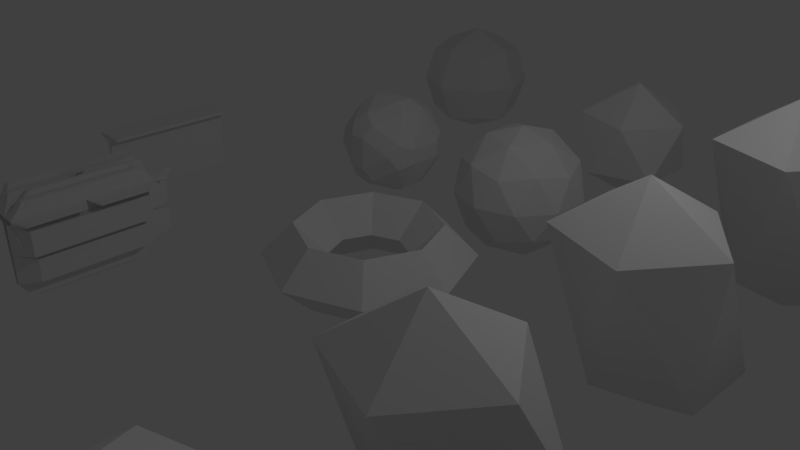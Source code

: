 # Source: shapes.blend  (saved by Blender 2.79.0; exported with 4.5.12 LTS)
import bpy
from mathutils import Matrix  # noqa: F401  (used for matrix-valued properties, if any)

bpy.ops.wm.read_factory_settings(use_empty=True)
scene = bpy.context.scene
scene.name = 'Scene'

# ---- collections
col_collection_1 = bpy.data.collections.new('Collection 1'); scene.collection.children.link(col_collection_1)

# ---- world
world_world = bpy.data.worlds.new('World'); scene.world = world_world
world_world.color = (0.05088, 0.05088, 0.05088)
world_world.use_sun_shadow = False
world_world.sun_shadow_jitter_overblur = 0.0
world_world.cycles.sampling_method = 'MANUAL'

# ---- cameras
cam_camera = bpy.data.cameras.new('Camera')
cam_camera.clip_end = 100.0
cam_camera.lens = 35.0
cam_camera.sensor_width = 32.0
cam_camera.sensor_height = 18.0
cam_camera.ortho_scale = 7.314
cam_camera.dof.focus_distance = 0.0
cam_camera.dof.aperture_fstop = 128.0

# ---- lights
light_lamp = bpy.data.lights.new('Lamp', 'POINT')
light_lamp.transmission_factor = 0.0
light_lamp.cutoff_distance = 30.0
light_lamp.energy = 100.0
light_lamp.shadow_buffer_clip_start = 1.001
light_lamp.shadow_soft_size = 0.1
light_lamp.shadow_maximum_resolution = 0.006
light_lamp.use_absolute_resolution = True

# ---- meshes
me_solid_004 = bpy.data.meshes.new('Solid.004')
me_solid_004.from_pydata([(0.6655, 0.4941, 0.2168), (0.7995, 0.2773, 0.134), (0.7995, 0.2773, -0.134), (0.6655, 0.4941, -0.2168), (0.5827, 0.6281, 0.0), (-0.6655, 0.4941, 0.2168), (-0.5827, 0.6281, 0.0), (-0.6655, 0.4941, -0.2168), (-0.7995, 0.2773, -0.134), (-0.7995, 0.2773, 0.134), (0.6655, -0.4941, 0.2168), (0.5827, -0.6281, 0.0), (0.6655, -0.4941, -0.2168), (0.7995, -0.2773, -0.134), (0.7995, -0.2773, 0.134), (-0.6655, -0.4941, 0.2168), (-0.7995, -0.2773, 0.134), (-0.7995, -0.2773, -0.134), (-0.6655, -0.4941, -0.2168), (-0.5827, -0.6281, 0.0), (0.4941, 0.2168, 0.6655), (0.2773, 0.134, 0.7995), (0.2773, -0.134, 0.7995), (0.4941, -0.2168, 0.6655), (0.6281, 0.0, 0.5827), (0.4941, 0.2168, -0.6655), (0.6281, 0.0, -0.5827), (0.4941, -0.2168, -0.6655), (0.2773, -0.134, -0.7995), (0.2773, 0.134, -0.7995), (-0.4941, 0.2168, 0.6655), (-0.6281, 0.0, 0.5827), (-0.4941, -0.2168, 0.6655), (-0.2773, -0.134, 0.7995), (-0.2773, 0.134, 0.7995), (-0.4941, 0.2168, -0.6655), (-0.2773, 0.134, -0.7995), (-0.2773, -0.134, -0.7995), (-0.4941, -0.2168, -0.6655), (-0.6281, 0.0, -0.5827), (0.2168, 0.6655, 0.4941), (0.134, 0.7995, 0.2773), (-0.134, 0.7995, 0.2773), (-0.2168, 0.6655, 0.4941), (0.0, 0.5827, 0.6281), (0.2168, -0.6655, 0.4941), (0.0, -0.5827, 0.6281), (-0.2168, -0.6655, 0.4941), (-0.134, -0.7995, 0.2773), (0.134, -0.7995, 0.2773), (0.2168, 0.6655, -0.4941), (0.0, 0.5827, -0.6281), (-0.2168, 0.6655, -0.4941), (-0.134, 0.7995, -0.2773), (0.134, 0.7995, -0.2773), (0.2168, -0.6655, -0.4941), (0.134, -0.7995, -0.2773), (-0.134, -0.7995, -0.2773), (-0.2168, -0.6655, -0.4941), (0.0, -0.5827, -0.6281)], [], [(1, 2, 4, 0), (2, 3, 4), (6, 7, 9, 5), (7, 8, 9), (11, 12, 14, 10), (12, 13, 14), (16, 17, 19, 15), (17, 18, 19), (21, 22, 24, 20), (22, 23, 24), (26, 27, 29, 25), (27, 28, 29), (31, 32, 34, 30), (32, 33, 34), (36, 37, 39, 35), (37, 38, 39), (41, 42, 44, 40), (42, 43, 44), (46, 47, 49, 45), (47, 48, 49), (51, 52, 54, 50), (52, 53, 54), (56, 57, 59, 55), (57, 58, 59), (14, 13, 2, 1), (17, 16, 9, 8), (24, 23, 10, 14), (20, 24, 1, 0), (26, 25, 3, 2), (27, 26, 13, 12), (31, 30, 5, 9), (32, 31, 16, 15), (34, 33, 22, 21), (37, 36, 29, 28), (39, 38, 18, 17), (35, 39, 8, 7), (41, 40, 0, 4), (43, 42, 6, 5), (44, 43, 30, 34), (40, 44, 21, 20), (46, 45, 23, 22), (47, 46, 33, 32), (48, 47, 15, 19), (45, 49, 11, 10), (51, 50, 25, 29), (52, 51, 36, 35), (53, 52, 7, 6), (54, 53, 42, 41), (50, 54, 4, 3), (56, 55, 12, 11), (57, 56, 49, 48), (58, 57, 19, 18), (59, 58, 38, 37), (55, 59, 28, 27), (0, 40, 20), (3, 25, 50), (10, 23, 45), (12, 55, 27), (5, 30, 43), (7, 52, 35), (15, 47, 32), (18, 38, 58), (4, 54, 41), (6, 42, 53), (11, 49, 56), (19, 57, 48), (24, 14, 1), (26, 2, 13), (31, 9, 16), (39, 17, 8), (44, 34, 21), (46, 22, 33), (51, 29, 36), (59, 37, 28)])
me_solid_004.use_remesh_preserve_volume = False
me_solid_004.use_remesh_preserve_attributes = False
me_solid_004.use_mirror_vertex_groups = False
me_solid_004.update()
me_discombobulated_object = bpy.data.meshes.new('discombobulated_object')
me_discombobulated_object.from_pydata([(-0.2382, -0.6594, 0.4965), (-0.1618, -0.6594, 0.4965), (-0.1618, -0.6594, 0.4686), (-0.2382, -0.6594, 0.4789), (-0.25, -1.0, 0.5), (-0.15, -1.0, 0.5), (-0.15, -1.0, 0.4635), (-0.25, -1.0, 0.477), (-0.05952, -0.6188, 0.4959), (-0.05952, -0.6188, 0.4554), (-0.1405, -0.6188, 0.4663), (-0.1405, -0.6188, 0.4959), (-0.05, -1.0, 0.5), (-0.05, -1.0, 0.45), (-0.15, -1.0, 0.4635), (-0.15, -1.0, 0.5), (-0.06506, -0.6598, 0.4455), (-0.06506, -0.6598, 0.4106), (-0.1349, -0.6598, 0.4294), (-0.1349, -0.6598, 0.455), (-0.05, -1.0, 0.45), (-0.05, -1.0, 0.4), (-0.15, -1.0, 0.427), (-0.15, -1.0, 0.4635), (-0.2408, -0.6598, 0.473), (-0.1592, -0.6598, 0.462), (-0.1592, -0.6598, 0.4322), (-0.2408, -0.6598, 0.4543), (-0.25, -1.0, 0.477), (-0.15, -1.0, 0.4635), (-0.15, -1.0, 0.427), (-0.25, -1.0, 0.454), (-0.04112, -0.659, 0.4911), (0.04112, -0.659, 0.4911), (0.04112, -0.659, 0.4089), (-0.04112, -0.659, 0.4089), (-0.05, -1.0, 0.5), (0.05, -1.0, 0.5), (0.05, -1.0, 0.4), (-0.05, -1.0, 0.4), (0.05906, -0.6747, 0.4922), (0.1409, -0.6747, 0.4922), (0.1409, -0.6747, 0.4324), (0.05906, -0.6747, 0.4103), (0.05, -1.0, 0.5), (0.15, -1.0, 0.5), (0.15, -1.0, 0.427), (0.05, -1.0, 0.4), (0.2417, -0.7316, 0.495), (0.2417, -0.7316, 0.4567), (0.1583, -0.7316, 0.4342), (0.1583, -0.7316, 0.495), (0.25, -1.0, 0.5), (0.25, -1.0, 0.454), (0.15, -1.0, 0.427), (0.15, -1.0, 0.5), (0.043, -0.6472, 0.3445), (0.03283, -0.6472, 0.00547), (0.005331, -0.6472, 0.00547), (0.005331, -0.6472, 0.3445), (0.05, -1.0, 0.4), (0.0365, -1.0, -0.05), (-9.313e-10, -1.0, -0.05), (0.0, -1.0, 0.4), (0.02167, -0.7718, -0.4632), (0.002431, -0.7718, -0.4632), (0.002431, -0.7718, -0.08678), (0.03297, -0.7718, -0.08678), (0.023, -1.0, -0.5), (0.0, -1.0, -0.5), (-9.313e-10, -1.0, -0.05), (0.0365, -1.0, -0.05), (-0.00422, -0.6622, -0.4362), (-0.0207, -0.6622, -0.4362), (-0.03037, -0.6622, -0.1138), (-0.00422, -0.6622, -0.1138), (0.0, -1.0, -0.5), (-0.023, -1.0, -0.5), (-0.0365, -1.0, -0.05), (-9.313e-10, -1.0, -0.05), (-0.006759, -0.7591, 0.3297), (-0.006759, -0.7591, 0.02032), (-0.03185, -0.7591, 0.02032), (-0.04113, -0.7591, 0.3297), (0.0, -1.0, 0.4), (-9.313e-10, -1.0, -0.05), (-0.0365, -1.0, -0.05), (-0.05, -1.0, 0.4), (-0.2423, 1.291, 0.4954), (-0.1577, 1.291, 0.4954), (-0.1577, 1.291, 0.4337), (-0.2423, 1.291, 0.4565), (-0.25, 1.0, 0.5), (-0.15, 1.0, 0.5), (-0.15, 1.0, 0.427), (-0.25, 1.0, 0.454), (-0.06102, 1.222, 0.4952), (-0.06102, 1.222, 0.4563), (-0.139, 1.222, 0.4668), (-0.139, 1.222, 0.4952), (-0.05, 1.0, 0.5), (-0.05, 1.0, 0.45), (-0.15, 1.0, 0.4635), (-0.15, 1.0, 0.5), (-0.06292, 1.267, 0.4462), (-0.06292, 1.267, 0.4091), (-0.1371, 1.267, 0.4291), (-0.1371, 1.267, 0.4562), (-0.05, 1.0, 0.45), (-0.05, 1.0, 0.4), (-0.15, 1.0, 0.427), (-0.15, 1.0, 0.4635), (-0.04191, 1.382, 0.4838), (-0.008086, 1.382, 0.4838), (-0.008086, 1.382, 0.4162), (-0.04191, 1.382, 0.4162), (-0.05, 1.0, 0.5), (0.0, 1.0, 0.5), (0.0, 1.0, 0.4), (-0.05, 1.0, 0.4), (0.04346, 1.29, 0.4869), (0.04346, 1.29, 0.4131), (0.006539, 1.29, 0.4131), (0.006539, 1.29, 0.4869), (0.05, 1.0, 0.5), (0.05, 1.0, 0.4), (0.0, 1.0, 0.4), (0.0, 1.0, 0.5), (0.07805, 1.221, 0.4898), (0.2219, 1.221, 0.4898), (0.2219, 1.221, 0.4567), (0.07805, 1.221, 0.4178), (0.05, 1.0, 0.5), (0.25, 1.0, 0.5), (0.25, 1.0, 0.454), (0.05, 1.0, 0.4), (0.03658, 1.273, 0.3396), (0.0267, 1.273, 0.01038), (-0.0267, 1.273, 0.01038), (-0.03658, 1.273, 0.3396), (0.05, 1.0, 0.4), (0.0365, 1.0, -0.05), (-0.0365, 1.0, -0.05), (-0.05, 1.0, 0.4), (0.01655, 1.282, -0.4369), (-0.01655, 1.282, -0.4369), (-0.02626, 1.282, -0.1131), (0.02626, 1.282, -0.1131), (0.023, 1.0, -0.5), (-0.023, 1.0, -0.5), (-0.0365, 1.0, -0.05), (0.0365, 1.0, -0.05), (-0.2406, -0.8119, 0.8348), (-0.1594, -0.8119, 0.8348), (-0.1594, 0.8119, 0.8348), (-0.2406, 0.8119, 0.8348), (-0.25, -1.0, 0.5), (-0.15, -1.0, 0.5), (-0.15, 1.0, 0.5), (-0.25, 1.0, 0.5), (-0.06732, -0.8268, 0.8675), (-0.06732, -0.1732, 0.8675), (-0.1327, -0.1732, 0.8675), (-0.1327, -0.8268, 0.8675), (-0.05, -1.0, 0.5), (-0.05, 0.0, 0.5), (-0.15, 0.0, 0.5), (-0.15, -1.0, 0.5), (-0.06007, 0.1007, 0.7121), (-0.06007, 0.8993, 0.7121), (-0.1399, 0.8993, 0.7121), (-0.1399, 0.1007, 0.7121), (-0.05, 0.0, 0.5), (-0.05, 1.0, 0.5), (-0.15, 1.0, 0.5), (-0.15, 0.0, 0.5), (-0.04546, -0.9092, 0.7478), (-0.004542, -0.9092, 0.7478), (-0.004542, -0.09084, 0.7478), (-0.04546, -0.09084, 0.7478), (-0.05, -1.0, 0.5), (0.0, -1.0, 0.5), (0.0, 0.0, 0.5), (-0.05, 0.0, 0.5), (0.04457, -0.8915, 0.7954), (0.04457, -0.1085, 0.7954), (0.005427, -0.1085, 0.7954), (0.005427, -0.8915, 0.7954), (0.05, -1.0, 0.5), (0.05, 0.0, 0.5), (0.0, 0.0, 0.5), (0.0, -1.0, 0.5), (0.04611, 0.07778, 0.7502), (0.04611, 0.9222, 0.7502), (0.003889, 0.9222, 0.7502), (0.003889, 0.07778, 0.7502), (0.05, 0.0, 0.5), (0.05, 1.0, 0.5), (0.0, 1.0, 0.5), (0.0, 0.0, 0.5), (-0.0432, 0.1359, 0.797), (-0.006797, 0.1359, 0.797), (-0.006797, 0.8641, 0.797), (-0.0432, 0.8641, 0.797), (-0.05, 0.0, 0.5), (0.0, 0.0, 0.5), (0.0, 1.0, 0.5), (-0.05, 1.0, 0.5), (0.06667, -0.6665, 0.7879), (0.1333, -0.6665, 0.7879), (0.1333, 0.6665, 0.7879), (0.06667, 0.6665, 0.7879), (0.05, -1.0, 0.5), (0.15, -1.0, 0.5), (0.15, 1.0, 0.5), (0.05, 1.0, 0.5), (0.2409, -0.8172, 0.71), (0.2409, 0.8172, 0.71), (0.1591, 0.8172, 0.71), (0.1591, -0.8172, 0.71), (0.25, -1.0, 0.5), (0.25, 1.0, 0.5), (0.15, 1.0, 0.5), (0.15, -1.0, 0.5), (0.5036, -0.906, 0.4978), (0.5036, -0.906, 0.4792), (0.5036, -0.09403, 0.4792), (0.5036, -0.09403, 0.4978), (0.25, -1.0, 0.5), (0.25, -1.0, 0.477), (0.25, 0.0, 0.477), (0.25, 0.0, 0.5), (0.4732, -0.8959, 0.4564), (0.4732, -0.1041, 0.4564), (0.4732, -0.1041, 0.4746), (0.4732, -0.8959, 0.4746), (0.25, -1.0, 0.454), (0.25, 0.0, 0.454), (0.25, 0.0, 0.477), (0.25, -1.0, 0.477), (0.4515, 0.1093, 0.4565), (0.4515, 0.8907, 0.4565), (0.4515, 0.8907, 0.4745), (0.4515, 0.1093, 0.4745), (0.25, 0.0, 0.454), (0.25, 1.0, 0.454), (0.25, 1.0, 0.477), (0.25, 0.0, 0.477), (0.5338, 0.07611, 0.4982), (0.5338, 0.07611, 0.4788), (0.5338, 0.9239, 0.4788), (0.5338, 0.9239, 0.4982), (0.25, 0.0, 0.5), (0.25, 0.0, 0.477), (0.25, 1.0, 0.477), (0.25, 1.0, 0.5), (0.2948, -0.8288, 0.2541), (0.2119, -0.8288, 0.2317), (0.2119, 0.8288, 0.2317), (0.2948, 0.8288, 0.2541), (0.25, -1.0, 0.454), (0.15, -1.0, 0.427), (0.15, 1.0, 0.427), (0.25, 1.0, 0.454), (0.1629, -0.903, 0.02036), (0.1629, -0.09698, 0.02036), (0.2435, -0.09698, 0.04212), (0.2435, -0.903, 0.04212), (0.05, -1.0, 0.4), (0.05, 0.0, 0.4), (0.15, 0.0, 0.427), (0.15, -1.0, 0.427), (0.1337, 0.1279, 0.1408), (0.1337, 0.8721, 0.1408), (0.2081, 0.8721, 0.1609), (0.2081, 0.1279, 0.1609), (0.05, 0.0, 0.4), (0.05, 1.0, 0.4), (0.15, 1.0, 0.427), (0.15, 0.0, 0.427), (0.3776, -0.8288, 0.3516), (0.3664, -0.8288, -0.02135), (0.3664, 0.8288, -0.02135), (0.3776, 0.8288, 0.3516), (0.05, -1.0, 0.4), (0.0365, -1.0, -0.05), (0.0365, 1.0, -0.05), (0.05, 1.0, 0.4), (0.2474, -0.7583, -0.4523), (0.2474, 0.7583, -0.4523), (0.2576, 0.7583, -0.1111), (0.2576, -0.7583, -0.1111), (0.023, -1.0, -0.5), (0.023, 1.0, -0.5), (0.0365, 1.0, -0.05), (0.0365, -1.0, -0.05), (0.02119, -0.8424, -0.7226), (0.001812, -0.8424, -0.7226), (0.001812, 0.8424, -0.7226), (0.02119, 0.8424, -0.7226), (0.023, -1.0, -0.5), (0.0, -1.0, -0.5), (0.0, 1.0, -0.5), (0.023, 1.0, -0.5), (-0.01974, -0.7161, -0.7476), (-0.01974, 0.7161, -0.7476), (-0.003265, 0.7161, -0.7476), (-0.003265, -0.7161, -0.7476), (-0.023, -1.0, -0.5), (-0.023, 1.0, -0.5), (0.0, 1.0, -0.5), (0.0, -1.0, -0.5), (-0.3294, -0.7238, -0.447), (-0.3391, -0.7238, -0.1213), (-0.3391, 0.7238, -0.1213), (-0.3294, 0.7238, -0.447), (-0.023, -1.0, -0.5), (-0.0365, -1.0, -0.05), (-0.0365, 1.0, -0.05), (-0.023, 1.0, -0.5), (-0.2922, -0.8162, 0.3513), (-0.2922, 0.8162, 0.3513), (-0.2812, 0.8162, -0.01595), (-0.2812, -0.8162, -0.01595), (-0.05, -1.0, 0.4), (-0.05, 1.0, 0.4), (-0.0365, 1.0, -0.05), (-0.0365, -1.0, -0.05), (-0.1507, -0.724, 0.1365), (-0.2955, -0.724, 0.1756), (-0.2955, 0.724, 0.1756), (-0.1507, 0.724, 0.1365), (-0.05, -1.0, 0.4), (-0.25, -1.0, 0.454), (-0.25, 1.0, 0.454), (-0.05, 1.0, 0.4), (-0.6203, -0.7624, 0.4567), (-0.6203, -0.7624, 0.4743), (-0.6203, 0.7624, 0.4743), (-0.6203, 0.7624, 0.4567), (-0.25, -1.0, 0.454), (-0.25, -1.0, 0.477), (-0.25, 1.0, 0.477), (-0.25, 1.0, 0.454), (-0.573, -0.8586, 0.4967), (-0.573, -0.1414, 0.4967), (-0.573, -0.1414, 0.4803), (-0.573, -0.8586, 0.4803), (-0.25, -1.0, 0.5), (-0.25, 0.0, 0.5), (-0.25, 0.0, 0.477), (-0.25, -1.0, 0.477), (-0.4789, 0.1546, 0.4964), (-0.4789, 0.8454, 0.4964), (-0.4789, 0.8454, 0.4806), (-0.4789, 0.1546, 0.4806), (-0.25, 0.0, 0.5), (-0.25, 1.0, 0.5), (-0.25, 1.0, 0.477), (-0.25, 0.0, 0.477)], [], [(0, 1, 2, 3), (0, 4, 5, 1), (1, 5, 6, 2), (2, 6, 7, 3), (3, 7, 4, 0), (8, 9, 10, 11), (8, 12, 13, 9), (9, 13, 14, 10), (10, 14, 15, 11), (11, 15, 12, 8), (16, 17, 18, 19), (16, 20, 21, 17), (17, 21, 22, 18), (18, 22, 23, 19), (19, 23, 20, 16), (24, 25, 26, 27), (24, 28, 29, 25), (25, 29, 30, 26), (26, 30, 31, 27), (27, 31, 28, 24), (32, 33, 34, 35), (32, 36, 37, 33), (33, 37, 38, 34), (34, 38, 39, 35), (35, 39, 36, 32), (40, 41, 42, 43), (40, 44, 45, 41), (41, 45, 46, 42), (42, 46, 47, 43), (43, 47, 44, 40), (48, 49, 50, 51), (48, 52, 53, 49), (49, 53, 54, 50), (50, 54, 55, 51), (51, 55, 52, 48), (56, 57, 58, 59), (56, 60, 61, 57), (57, 61, 62, 58), (58, 62, 63, 59), (59, 63, 60, 56), (64, 65, 66, 67), (64, 68, 69, 65), (65, 69, 70, 66), (66, 70, 71, 67), (67, 71, 68, 64), (72, 73, 74, 75), (72, 76, 77, 73), (73, 77, 78, 74), (74, 78, 79, 75), (75, 79, 76, 72), (80, 81, 82, 83), (80, 84, 85, 81), (81, 85, 86, 82), (82, 86, 87, 83), (83, 87, 84, 80), (88, 89, 90, 91), (88, 92, 93, 89), (89, 93, 94, 90), (90, 94, 95, 91), (91, 95, 92, 88), (96, 97, 98, 99), (96, 100, 101, 97), (97, 101, 102, 98), (98, 102, 103, 99), (99, 103, 100, 96), (104, 105, 106, 107), (104, 108, 109, 105), (105, 109, 110, 106), (106, 110, 111, 107), (107, 111, 108, 104), (112, 113, 114, 115), (112, 116, 117, 113), (113, 117, 118, 114), (114, 118, 119, 115), (115, 119, 116, 112), (120, 121, 122, 123), (120, 124, 125, 121), (121, 125, 126, 122), (122, 126, 127, 123), (123, 127, 124, 120), (128, 129, 130, 131), (128, 132, 133, 129), (129, 133, 134, 130), (130, 134, 135, 131), (131, 135, 132, 128), (136, 137, 138, 139), (136, 140, 141, 137), (137, 141, 142, 138), (138, 142, 143, 139), (139, 143, 140, 136), (144, 145, 146, 147), (144, 148, 149, 145), (145, 149, 150, 146), (146, 150, 151, 147), (147, 151, 148, 144), (152, 153, 154, 155), (152, 156, 157, 153), (153, 157, 158, 154), (154, 158, 159, 155), (155, 159, 156, 152), (160, 161, 162, 163), (160, 164, 165, 161), (161, 165, 166, 162), (162, 166, 167, 163), (163, 167, 164, 160), (168, 169, 170, 171), (168, 172, 173, 169), (169, 173, 174, 170), (170, 174, 175, 171), (171, 175, 172, 168), (176, 177, 178, 179), (176, 180, 181, 177), (177, 181, 182, 178), (178, 182, 183, 179), (179, 183, 180, 176), (184, 185, 186, 187), (184, 188, 189, 185), (185, 189, 190, 186), (186, 190, 191, 187), (187, 191, 188, 184), (192, 193, 194, 195), (192, 196, 197, 193), (193, 197, 198, 194), (194, 198, 199, 195), (195, 199, 196, 192), (200, 201, 202, 203), (200, 204, 205, 201), (201, 205, 206, 202), (202, 206, 207, 203), (203, 207, 204, 200), (208, 209, 210, 211), (208, 212, 213, 209), (209, 213, 214, 210), (210, 214, 215, 211), (211, 215, 212, 208), (216, 217, 218, 219), (216, 220, 221, 217), (217, 221, 222, 218), (218, 222, 223, 219), (219, 223, 220, 216), (224, 225, 226, 227), (224, 228, 229, 225), (225, 229, 230, 226), (226, 230, 231, 227), (227, 231, 228, 224), (232, 233, 234, 235), (232, 236, 237, 233), (233, 237, 238, 234), (234, 238, 239, 235), (235, 239, 236, 232), (240, 241, 242, 243), (240, 244, 245, 241), (241, 245, 246, 242), (242, 246, 247, 243), (243, 247, 244, 240), (248, 249, 250, 251), (248, 252, 253, 249), (249, 253, 254, 250), (250, 254, 255, 251), (251, 255, 252, 248), (256, 257, 258, 259), (256, 260, 261, 257), (257, 261, 262, 258), (258, 262, 263, 259), (259, 263, 260, 256), (264, 265, 266, 267), (264, 268, 269, 265), (265, 269, 270, 266), (266, 270, 271, 267), (267, 271, 268, 264), (272, 273, 274, 275), (272, 276, 277, 273), (273, 277, 278, 274), (274, 278, 279, 275), (275, 279, 276, 272), (280, 281, 282, 283), (280, 284, 285, 281), (281, 285, 286, 282), (282, 286, 287, 283), (283, 287, 284, 280), (288, 289, 290, 291), (288, 292, 293, 289), (289, 293, 294, 290), (290, 294, 295, 291), (291, 295, 292, 288), (296, 297, 298, 299), (296, 300, 301, 297), (297, 301, 302, 298), (298, 302, 303, 299), (299, 303, 300, 296), (304, 305, 306, 307), (304, 308, 309, 305), (305, 309, 310, 306), (306, 310, 311, 307), (307, 311, 308, 304), (312, 313, 314, 315), (312, 316, 317, 313), (313, 317, 318, 314), (314, 318, 319, 315), (315, 319, 316, 312), (320, 321, 322, 323), (320, 324, 325, 321), (321, 325, 326, 322), (322, 326, 327, 323), (323, 327, 324, 320), (328, 329, 330, 331), (328, 332, 333, 329), (329, 333, 334, 330), (330, 334, 335, 331), (331, 335, 332, 328), (336, 337, 338, 339), (336, 340, 341, 337), (337, 341, 342, 338), (338, 342, 343, 339), (339, 343, 340, 336), (344, 345, 346, 347), (344, 348, 349, 345), (345, 349, 350, 346), (346, 350, 351, 347), (347, 351, 348, 344), (352, 353, 354, 355), (352, 356, 357, 353), (353, 357, 358, 354), (354, 358, 359, 355), (355, 359, 356, 352)])
me_discombobulated_object.use_remesh_preserve_volume = False
me_discombobulated_object.use_remesh_preserve_attributes = False
me_discombobulated_object.use_mirror_vertex_groups = False
me_discombobulated_object.update()
me_beam = bpy.data.meshes.new('Beam')
me_beam.from_pydata([(-0.25, -1.0, 0.5), (-0.05, -1.0, 0.5), (0.05, -1.0, 0.5), (0.25, -1.0, 0.5), (0.25, -1.0, 0.454), (0.05, -1.0, 0.4), (0.023, -1.0, -0.5), (-0.023, -1.0, -0.5), (-0.05, -1.0, 0.4), (-0.25, -1.0, 0.454), (-0.25, 1.0, 0.5), (-0.05, 1.0, 0.5), (0.05, 1.0, 0.5), (0.25, 1.0, 0.5), (0.25, 1.0, 0.454), (0.05, 1.0, 0.4), (0.023, 1.0, -0.5), (-0.023, 1.0, -0.5), (-0.05, 1.0, 0.4), (-0.25, 1.0, 0.454)], [], [(0, 1, 8, 9), (1, 2, 5, 8), (2, 3, 4, 5), (5, 6, 7, 8), (10, 11, 18, 19), (11, 12, 15, 18), (12, 13, 14, 15), (15, 16, 17, 18), (0, 1, 11, 10), (1, 2, 12, 11), (2, 3, 13, 12), (3, 4, 14, 13), (4, 5, 15, 14), (5, 6, 16, 15), (6, 7, 17, 16), (7, 8, 18, 17), (8, 9, 19, 18), (9, 0, 10, 19)])
me_beam.use_remesh_preserve_volume = False
me_beam.use_remesh_preserve_attributes = False
me_beam.use_mirror_vertex_groups = False
me_beam.update()
me_roundcube = bpy.data.meshes.new('Roundcube')
me_roundcube.from_pydata([(1.155, 1.155, -1.155), (0.0, 1.414, -1.414), (1.414, 1.414, 0.0), (0.0, 2.0, 0.0), (-1.155, 1.155, -1.155), (-1.414, 0.0, -1.414), (-1.414, 1.414, 0.0), (-2.0, 0.0, 0.0), (-1.155, -1.155, -1.155), (0.0, -1.414, -1.414), (-1.414, -1.414, 0.0), (0.0, -2.0, 0.0), (1.155, -1.155, -1.155), (1.414, 0.0, -1.414), (1.414, -1.414, 0.0), (2.0, 0.0, 0.0), (0.0, 0.0, -2.0), (1.155, 1.155, 1.155), (0.0, 1.414, 1.414), (-1.155, 1.155, 1.155), (1.414, 0.0, 1.414), (0.0, 0.0, 2.0), (-1.414, 0.0, 1.414), (1.155, -1.155, 1.155), (0.0, -1.414, 1.414), (-1.155, -1.155, 1.155)], [], [(0, 1, 3, 2), (1, 4, 6, 3), (2, 3, 18, 17), (3, 6, 19, 18), (4, 5, 7, 6), (5, 8, 10, 7), (6, 7, 22, 19), (7, 10, 25, 22), (8, 9, 11, 10), (9, 12, 14, 11), (10, 11, 24, 25), (11, 14, 23, 24), (12, 13, 15, 14), (13, 0, 2, 15), (14, 15, 20, 23), (15, 2, 17, 20), (12, 9, 16, 13), (9, 8, 5, 16), (13, 16, 1, 0), (16, 5, 4, 1), (17, 18, 21, 20), (18, 19, 22, 21), (20, 21, 24, 23), (21, 22, 25, 24)])
me_roundcube.use_remesh_preserve_volume = False
me_roundcube.use_remesh_preserve_attributes = False
me_roundcube.use_mirror_vertex_groups = False
me_roundcube.update()
me_cube_010 = bpy.data.meshes.new('Cube.010')
me_cube_010.from_pydata([(-1.0, -1.0, -1.0), (-1.0, -1.0, 1.0), (-1.0, 1.0, -1.0), (-1.0, 1.0, 1.0), (1.0, -1.0, -1.0), (1.0, -1.0, 1.0), (1.0, 1.0, -1.0), (1.0, 1.0, 1.0), (-1.367, 3.4, -0.3628), (-0.3628, 3.4, 1.367), (-1.367, 5.4, -0.3628), (-0.3628, 5.4, 1.367), (0.3628, 3.4, -1.367), (1.367, 3.4, 0.3628), (0.3628, 5.4, -1.367), (1.367, 5.4, 0.3628), (-1.364, 7.8, 0.3724), (0.3724, 7.8, 1.364), (-1.364, 9.8, 0.3724), (0.3724, 9.8, 1.364), (-0.3724, 7.8, -1.364), (1.364, 7.8, -0.3724), (-0.3724, 9.8, -1.364), (1.364, 9.8, -0.3724), (-0.993, 12.2, 1.007), (1.007, 12.2, 0.993), (-0.993, 14.2, 1.007), (1.007, 14.2, 0.993), (-1.007, 12.2, -0.993), (0.993, 12.2, -1.007), (-1.007, 14.2, -0.993), (0.993, 14.2, -1.007)], [], [(2, 8, 0), (10, 16, 8), (18, 24, 16), (1, 8, 9), (9, 16, 17), (17, 24, 25), (3, 9, 11), (11, 17, 19), (19, 25, 27), (3, 10, 2), (11, 18, 10), (19, 26, 18), (2, 14, 10), (10, 22, 18), (18, 30, 26), (7, 11, 15), (15, 19, 23), (23, 27, 31), (6, 15, 14), (14, 23, 22), (22, 31, 30), (6, 12, 14), (14, 20, 22), (22, 28, 30), (7, 13, 5), (15, 21, 13), (23, 29, 21), (4, 13, 12), (12, 21, 20), (20, 29, 28), (0, 12, 4), (8, 20, 12), (16, 28, 20), (5, 9, 1), (13, 17, 9), (21, 25, 17), (2, 10, 8), (10, 18, 16), (18, 26, 24), (1, 0, 8), (9, 8, 16), (17, 16, 24), (3, 1, 9), (11, 9, 17), (19, 17, 25), (3, 11, 10), (11, 19, 18), (19, 27, 26), (2, 6, 14), (10, 14, 22), (18, 22, 30), (7, 3, 11), (15, 11, 19), (23, 19, 27), (6, 7, 15), (14, 15, 23), (22, 23, 31), (6, 4, 12), (14, 12, 20), (22, 20, 28), (7, 15, 13), (15, 23, 21), (23, 31, 29), (4, 5, 13), (12, 13, 21), (20, 21, 29), (0, 8, 12), (8, 16, 20), (16, 24, 28), (5, 13, 9), (13, 21, 17), (21, 29, 25)])
me_cube_010.use_remesh_preserve_volume = False
me_cube_010.use_remesh_preserve_attributes = False
me_cube_010.use_mirror_vertex_groups = False
me_cube_010.update()
me_cube_009 = bpy.data.meshes.new('Cube.009')
me_cube_009.from_pydata([(-0.675, 0.675, -1.25), (-1.25, 0.6, -1.25), (-1.25, 0.675, -0.675), (-0.675, 0.7125, -0.7125), (-0.75, 0.2, -1.25), (-1.25, 0.2, -1.25), (-1.25, 0.2, -0.75), (-0.75, 0.2, -0.75), (-0.75, -0.2, -1.25), (-1.25, -0.2, -1.25), (-1.25, -0.2, -0.75), (-0.75, -0.2, -0.75), (-0.675, -0.675, -1.25), (-1.25, -0.6, -1.25), (-1.25, -0.675, -0.675), (-0.675, -0.7125, -0.7125), (-0.675, -1.25, -0.675), (-1.25, -1.25, -0.6), (-0.75, -1.25, -0.2), (-1.25, -1.25, -0.2), (-1.25, -0.75, -0.2), (-0.75, -0.75, -0.2), (-0.75, -1.25, 0.2), (-1.25, -1.25, 0.2), (-1.25, -0.75, 0.2), (-0.75, -0.75, 0.2), (-0.675, -1.25, 0.675), (-1.25, -1.25, 0.6), (-1.25, -0.675, 0.675), (-0.675, -0.7125, 0.7125), (-0.675, -0.675, 1.25), (-1.25, -0.6, 1.25), (-1.25, -0.2, 0.75), (-0.75, -0.2, 0.75), (-0.75, -0.2, 1.25), (-1.25, -0.2, 1.25), (-1.25, 0.2, 0.75), (-0.75, 0.2, 0.75), (-0.75, 0.2, 1.25), (-1.25, 0.2, 1.25), (-1.25, 0.675, 0.675), (-0.675, 0.7125, 0.7125), (-0.675, 0.675, 1.25), (-1.25, 0.6, 1.25), (-1.25, 1.25, 0.6), (-0.675, 1.25, 0.675), (-0.75, 0.75, 0.2), (-1.25, 0.75, 0.2), (-1.25, 1.25, 0.2), (-0.75, 1.25, 0.2), (-0.75, 0.75, -0.2), (-1.25, 0.75, -0.2), (-1.25, 1.25, -0.2), (-0.75, 1.25, -0.2), (-1.25, 1.25, -0.6), (-0.675, 1.25, -0.675), (0.675, 0.675, -1.25), (0.6, 1.25, -1.25), (0.675, 1.25, -0.675), (0.7125, 0.675, -0.7125), (0.2, 0.75, -1.25), (0.2, 1.25, -1.25), (0.2, 1.25, -0.75), (0.2, 0.75, -0.75), (-0.2, 0.75, -1.25), (-0.2, 1.25, -1.25), (-0.2, 1.25, -0.75), (-0.2, 0.75, -0.75), (-0.6, 1.25, -1.25), (-0.6, 1.25, 1.25), (-0.2, 1.25, 0.75), (-0.2, 0.75, 0.75), (-0.2, 0.75, 1.25), (-0.2, 1.25, 1.25), (0.2, 1.25, 0.75), (0.2, 0.75, 0.75), (0.2, 0.75, 1.25), (0.2, 1.25, 1.25), (0.675, 1.25, 0.675), (0.7125, 0.675, 0.7125), (0.675, 0.675, 1.25), (0.6, 1.25, 1.25), (1.25, 0.675, 0.675), (1.25, 1.25, 0.6), (1.25, 0.75, 0.2), (0.75, 0.75, 0.2), (0.75, 1.25, 0.2), (1.25, 1.25, 0.2), (1.25, 0.75, -0.2), (0.75, 0.75, -0.2), (0.75, 1.25, -0.2), (1.25, 1.25, -0.2), (1.25, 0.675, -0.675), (1.25, 1.25, -0.6), (1.25, -0.6, -1.25), (0.675, -0.675, -1.25), (0.675, -0.7125, -0.7125), (1.25, -0.675, -0.675), (1.25, -0.2, -1.25), (0.75, -0.2, -1.25), (0.75, -0.2, -0.75), (1.25, -0.2, -0.75), (1.25, 0.2, -1.25), (0.75, 0.2, -1.25), (0.75, 0.2, -0.75), (1.25, 0.2, -0.75), (1.25, 0.6, -1.25), (1.25, 0.6, 1.25), (1.25, 0.2, 0.75), (0.75, 0.2, 0.75), (0.75, 0.2, 1.25), (1.25, 0.2, 1.25), (1.25, -0.2, 0.75), (0.75, -0.2, 0.75), (0.75, -0.2, 1.25), (1.25, -0.2, 1.25), (1.25, -0.675, 0.675), (0.675, -0.7125, 0.7125), (0.675, -0.675, 1.25), (1.25, -0.6, 1.25), (1.25, -1.25, 0.6), (0.675, -1.25, 0.675), (1.25, -1.25, 0.2), (0.75, -1.25, 0.2), (0.75, -0.75, 0.2), (1.25, -0.75, 0.2), (1.25, -1.25, -0.2), (0.75, -1.25, -0.2), (0.75, -0.75, -0.2), (1.25, -0.75, -0.2), (1.25, -1.25, -0.6), (0.675, -1.25, -0.675), (-0.6, -1.25, -1.25), (-0.2, -0.75, -1.25), (-0.2, -1.25, -1.25), (-0.2, -1.25, -0.75), (-0.2, -0.75, -0.75), (0.2, -0.75, -1.25), (0.2, -1.25, -1.25), (0.2, -1.25, -0.75), (0.2, -0.75, -0.75), (0.6, -1.25, -1.25), (0.6, -1.25, 1.25), (0.2, -1.25, 0.75), (0.2, -0.75, 0.75), (0.2, -0.75, 1.25), (0.2, -1.25, 1.25), (-0.2, -1.25, 0.75), (-0.2, -0.75, 0.75), (-0.2, -0.75, 1.25), (-0.2, -1.25, 1.25), (-0.6, -1.25, 1.25)], [], [(21, 16, 15), (21, 14, 20), (20, 17, 19), (18, 17, 16), (26, 151, 27), (12, 11, 15), (80, 107, 81), (12, 132, 13), (14, 11, 10), (132, 16, 17), (151, 30, 31), (13, 10, 9), (141, 95, 94), (45, 44, 69), (0, 1, 68), (13, 8, 12), (54, 55, 68), (8, 7, 11), (43, 42, 69), (11, 6, 10), (10, 5, 9), (141, 130, 131), (57, 58, 93), (9, 4, 8), (97, 130, 94), (7, 0, 3), (118, 142, 119), (7, 2, 6), (120, 116, 119), (1, 54, 68), (44, 43, 69), (142, 120, 119), (92, 106, 93), (17, 13, 132), (78, 81, 83), (6, 1, 5), (4, 1, 0), (107, 83, 81), (27, 31, 28), (57, 106, 56), (23, 18, 22), (24, 19, 23), (25, 20, 24), (22, 21, 25), (27, 22, 26), (27, 24, 23), (28, 25, 24), (26, 25, 29), (33, 28, 32), (33, 30, 29), (34, 31, 30), (32, 31, 35), (37, 32, 36), (38, 33, 37), (39, 34, 38), (36, 35, 39), (40, 37, 36), (42, 37, 41), (43, 38, 42), (43, 36, 39), (40, 46, 41), (44, 47, 40), (44, 49, 48), (45, 46, 49), (47, 50, 46), (48, 51, 47), (49, 52, 48), (46, 53, 49), (50, 2, 3), (51, 54, 2), (53, 54, 52), (50, 55, 53), (60, 57, 56), (62, 57, 61), (63, 58, 62), (63, 56, 59), (65, 60, 64), (66, 61, 65), (67, 62, 66), (64, 63, 67), (68, 64, 0), (68, 66, 65), (55, 67, 66), (0, 67, 3), (71, 45, 70), (71, 42, 41), (72, 69, 42), (70, 69, 73), (75, 70, 74), (76, 71, 75), (77, 72, 76), (74, 73, 77), (78, 75, 74), (80, 75, 79), (81, 76, 80), (81, 74, 77), (82, 85, 84), (78, 85, 79), (83, 86, 78), (83, 84, 87), (85, 88, 84), (86, 89, 85), (87, 90, 86), (84, 91, 87), (89, 92, 88), (89, 58, 59), (90, 93, 58), (88, 93, 91), (94, 99, 98), (95, 100, 99), (97, 100, 96), (94, 101, 97), (99, 102, 98), (100, 103, 99), (101, 104, 100), (98, 105, 101), (103, 106, 102), (104, 56, 103), (104, 92, 59), (105, 106, 92), (109, 82, 108), (109, 80, 79), (110, 107, 80), (108, 107, 111), (113, 108, 112), (114, 109, 113), (115, 110, 114), (112, 111, 115), (116, 113, 112), (118, 113, 117), (119, 114, 118), (119, 112, 115), (120, 123, 122), (121, 124, 123), (116, 124, 117), (120, 125, 116), (123, 126, 122), (124, 127, 123), (125, 128, 124), (122, 129, 125), (127, 130, 126), (128, 131, 127), (128, 97, 96), (129, 130, 97), (133, 132, 12), (135, 132, 134), (136, 16, 135), (136, 12, 15), (138, 133, 137), (139, 134, 138), (140, 135, 139), (137, 136, 140), (141, 137, 95), (141, 139, 138), (131, 140, 139), (95, 140, 96), (144, 121, 143), (144, 118, 117), (145, 142, 118), (143, 142, 146), (148, 143, 147), (149, 144, 148), (150, 145, 149), (147, 146, 150), (26, 148, 147), (30, 148, 29), (151, 149, 30), (151, 147, 150), (21, 18, 16), (21, 15, 14), (20, 14, 17), (18, 19, 17), (12, 8, 11), (14, 15, 11), (13, 14, 10), (13, 9, 8), (8, 4, 7), (11, 7, 6), (10, 6, 5), (141, 94, 130), (9, 5, 4), (7, 4, 0), (7, 3, 2), (1, 2, 54), (44, 40, 43), (142, 121, 120), (17, 14, 13), (6, 2, 1), (4, 5, 1), (107, 82, 83), (27, 151, 31), (57, 93, 106), (23, 19, 18), (24, 20, 19), (25, 21, 20), (22, 18, 21), (27, 23, 22), (27, 28, 24), (28, 29, 25), (26, 22, 25), (33, 29, 28), (33, 34, 30), (34, 35, 31), (32, 28, 31), (37, 33, 32), (38, 34, 33), (39, 35, 34), (36, 32, 35), (40, 41, 37), (42, 38, 37), (43, 39, 38), (43, 40, 36), (40, 47, 46), (44, 48, 47), (44, 45, 49), (45, 41, 46), (47, 51, 50), (48, 52, 51), (49, 53, 52), (46, 50, 53), (50, 51, 2), (51, 52, 54), (53, 55, 54), (50, 3, 55), (60, 61, 57), (62, 58, 57), (63, 59, 58), (63, 60, 56), (65, 61, 60), (66, 62, 61), (67, 63, 62), (64, 60, 63), (68, 65, 64), (68, 55, 66), (55, 3, 67), (0, 64, 67), (71, 41, 45), (71, 72, 42), (72, 73, 69), (70, 45, 69), (75, 71, 70), (76, 72, 71), (77, 73, 72), (74, 70, 73), (78, 79, 75), (80, 76, 75), (81, 77, 76), (81, 78, 74), (82, 79, 85), (78, 86, 85), (83, 87, 86), (83, 82, 84), (85, 89, 88), (86, 90, 89), (87, 91, 90), (84, 88, 91), (89, 59, 92), (89, 90, 58), (90, 91, 93), (88, 92, 93), (94, 95, 99), (95, 96, 100), (97, 101, 100), (94, 98, 101), (99, 103, 102), (100, 104, 103), (101, 105, 104), (98, 102, 105), (103, 56, 106), (104, 59, 56), (104, 105, 92), (105, 102, 106), (109, 79, 82), (109, 110, 80), (110, 111, 107), (108, 82, 107), (113, 109, 108), (114, 110, 109), (115, 111, 110), (112, 108, 111), (116, 117, 113), (118, 114, 113), (119, 115, 114), (119, 116, 112), (120, 121, 123), (121, 117, 124), (116, 125, 124), (120, 122, 125), (123, 127, 126), (124, 128, 127), (125, 129, 128), (122, 126, 129), (127, 131, 130), (128, 96, 131), (128, 129, 97), (129, 126, 130), (133, 134, 132), (135, 16, 132), (136, 15, 16), (136, 133, 12), (138, 134, 133), (139, 135, 134), (140, 136, 135), (137, 133, 136), (141, 138, 137), (141, 131, 139), (131, 96, 140), (95, 137, 140), (144, 117, 121), (144, 145, 118), (145, 146, 142), (143, 121, 142), (148, 144, 143), (149, 145, 144), (150, 146, 145), (147, 143, 146), (26, 29, 148), (30, 149, 148), (151, 150, 149), (151, 26, 147)])
me_cube_009.use_remesh_preserve_volume = False
me_cube_009.use_remesh_preserve_attributes = False
me_cube_009.use_mirror_vertex_groups = False
me_cube_009.update()
me_icosphere_010 = bpy.data.meshes.new('Icosphere.010')
me_icosphere_010.from_pydata([(0.0, 0.0, -1.0), (0.7236, -0.5257, -0.4472), (-0.2764, -0.8506, -0.4472), (-0.8944, 0.0, -0.4472), (-0.2764, 0.8506, -0.4472), (0.7236, 0.5257, -0.4472), (0.2764, -1.515, 1.374), (-0.7236, -1.19, 1.374), (-0.7236, -0.1384, 1.374), (0.2764, 0.1865, 1.374), (0.8944, -0.6641, 1.374), (0.0, -0.6641, 1.927)], [], [(0, 1, 2), (1, 0, 5), (0, 2, 3), (0, 3, 4), (0, 4, 5), (1, 5, 10), (2, 1, 6), (3, 2, 7), (4, 3, 8), (5, 4, 9), (1, 10, 6), (2, 6, 7), (3, 7, 8), (4, 8, 9), (5, 9, 10), (6, 10, 11), (7, 6, 11), (8, 7, 11), (9, 8, 11), (10, 9, 11)])
me_icosphere_010.use_remesh_preserve_volume = False
me_icosphere_010.use_remesh_preserve_attributes = False
me_icosphere_010.use_mirror_vertex_groups = False
me_icosphere_010.update()
me_icosphere_009 = bpy.data.meshes.new('Icosphere.009')
me_icosphere_009.from_pydata([(0.0, 0.0, -1.0), (0.7236, -0.5257, -0.4472), (-0.2764, -0.8506, -0.4472), (-0.8944, 0.0, -0.4472), (-0.2764, 0.8506, -0.4472), (0.7236, 0.5257, -0.4472), (0.2764, -1.515, 1.374), (-0.7236, -1.19, 1.374), (-0.7236, -0.1384, 1.374), (0.2764, 0.1865, 1.374), (0.8944, -0.6641, 1.374), (0.0, -0.6641, 1.927)], [], [(0, 1, 2), (1, 0, 5), (0, 2, 3), (0, 3, 4), (0, 4, 5), (1, 5, 10), (2, 1, 6), (3, 2, 7), (4, 3, 8), (5, 4, 9), (1, 10, 6), (2, 6, 7), (3, 7, 8), (4, 8, 9), (5, 9, 10), (6, 10, 11), (7, 6, 11), (8, 7, 11), (9, 8, 11), (10, 9, 11)])
me_icosphere_009.use_remesh_preserve_volume = False
me_icosphere_009.use_remesh_preserve_attributes = False
me_icosphere_009.use_mirror_vertex_groups = False
me_icosphere_009.update()
me_icosphere_008 = bpy.data.meshes.new('Icosphere.008')
me_icosphere_008.from_pydata([(0.0, 0.0, -1.0), (0.7236, -0.5257, -0.4472), (-0.2764, -0.8506, -0.4472), (-0.8944, 0.0, -0.4472), (-0.2764, 0.8506, -0.4472), (0.7236, 0.5257, -0.4472), (0.2764, -1.515, 1.374), (-0.7236, -1.19, 1.374), (-0.7236, -0.1384, 1.374), (0.2764, 0.1865, 1.374), (0.8944, -0.6641, 1.374), (0.0, -0.6641, 1.927)], [], [(0, 1, 2), (1, 0, 5), (0, 2, 3), (0, 3, 4), (0, 4, 5), (1, 5, 10), (2, 1, 6), (3, 2, 7), (4, 3, 8), (5, 4, 9), (1, 10, 6), (2, 6, 7), (3, 7, 8), (4, 8, 9), (5, 9, 10), (6, 10, 11), (7, 6, 11), (8, 7, 11), (9, 8, 11), (10, 9, 11)])
me_icosphere_008.use_remesh_preserve_volume = False
me_icosphere_008.use_remesh_preserve_attributes = False
me_icosphere_008.use_mirror_vertex_groups = False
me_icosphere_008.update()
me_icosphere_007 = bpy.data.meshes.new('Icosphere.007')
me_icosphere_007.from_pydata([(0.0, 0.0, -1.0), (0.7236, -0.5257, -0.4472), (-0.2764, -0.8506, -0.4472), (-0.8944, 0.0, -0.4472), (-0.2764, 0.8506, -0.4472), (0.7236, 0.5257, -0.4472), (0.2764, -1.515, 1.374), (-0.7236, -1.19, 1.374), (-0.7236, -0.1384, 1.374), (0.2764, 0.1865, 1.374), (0.8944, -0.6641, 1.374), (0.0, -0.6641, 1.927)], [], [(0, 1, 2), (1, 0, 5), (0, 2, 3), (0, 3, 4), (0, 4, 5), (1, 5, 10), (2, 1, 6), (3, 2, 7), (4, 3, 8), (5, 4, 9), (1, 10, 6), (2, 6, 7), (3, 7, 8), (4, 8, 9), (5, 9, 10), (6, 10, 11), (7, 6, 11), (8, 7, 11), (9, 8, 11), (10, 9, 11)])
me_icosphere_007.use_remesh_preserve_volume = False
me_icosphere_007.use_remesh_preserve_attributes = False
me_icosphere_007.use_mirror_vertex_groups = False
me_icosphere_007.update()
me_icosphere_006 = bpy.data.meshes.new('Icosphere.006')
me_icosphere_006.from_pydata([(0.0, 0.0, -1.0), (0.7236, -0.5257, -0.4472), (-0.2764, -0.8506, -0.4472), (-0.8944, 0.0, -0.4472), (-0.2764, 0.8506, -0.4472), (0.7236, 0.5257, -0.4472), (0.2764, -1.515, 1.374), (-0.7236, -1.19, 1.374), (-0.7236, -0.1384, 1.374), (0.2764, 0.1865, 1.374), (0.8944, -0.6641, 1.374), (0.0, -0.6641, 1.927)], [], [(0, 1, 2), (1, 0, 5), (0, 2, 3), (0, 3, 4), (0, 4, 5), (1, 5, 10), (2, 1, 6), (3, 2, 7), (4, 3, 8), (5, 4, 9), (1, 10, 6), (2, 6, 7), (3, 7, 8), (4, 8, 9), (5, 9, 10), (6, 10, 11), (7, 6, 11), (8, 7, 11), (9, 8, 11), (10, 9, 11)])
me_icosphere_006.use_remesh_preserve_volume = False
me_icosphere_006.use_remesh_preserve_attributes = False
me_icosphere_006.use_mirror_vertex_groups = False
me_icosphere_006.update()
me_torus_002 = bpy.data.meshes.new('Torus.002')
me_torus_002.from_pydata([(1.67, 0.0, 0.0), (1.15, 0.0, 0.52), (0.63, 0.0, 6.368e-17), (1.15, 0.0, -0.52), (1.181, 1.181, 0.0), (0.8132, 0.8132, 0.52), (0.4455, 0.4455, 6.368e-17), (0.8132, 0.8132, -0.52), (1.261e-07, 1.67, 0.0), (8.682e-08, 1.15, 0.52), (4.756e-08, 0.63, 6.368e-17), (8.682e-08, 1.15, -0.52), (-1.181, 1.181, 0.0), (-0.8132, 0.8132, 0.52), (-0.4455, 0.4455, 6.368e-17), (-0.8132, 0.8132, -0.52), (-1.67, 1.46e-07, 0.0), (-1.15, 1.005e-07, 0.52), (-0.63, 5.508e-08, 6.368e-17), (-1.15, 1.005e-07, -0.52), (-1.181, -1.181, 0.0), (-0.8132, -0.8132, 0.52), (-0.4455, -0.4455, 6.368e-17), (-0.8132, -0.8132, -0.52), (1.261e-07, -1.67, 0.0), (8.682e-08, -1.15, 0.52), (4.756e-08, -0.63, 6.368e-17), (8.682e-08, -1.15, -0.52), (1.181, -1.181, 0.0), (0.8132, -0.8132, 0.52), (0.4455, -0.4455, 6.368e-17), (0.8132, -0.8132, -0.52)], [], [(0, 4, 5, 1), (1, 5, 6, 2), (2, 6, 7, 3), (3, 7, 4, 0), (4, 8, 9, 5), (5, 9, 10, 6), (6, 10, 11, 7), (7, 11, 8, 4), (8, 12, 13, 9), (9, 13, 14, 10), (10, 14, 15, 11), (11, 15, 12, 8), (12, 16, 17, 13), (13, 17, 18, 14), (14, 18, 19, 15), (15, 19, 16, 12), (16, 20, 21, 17), (17, 21, 22, 18), (18, 22, 23, 19), (19, 23, 20, 16), (20, 24, 25, 21), (21, 25, 26, 22), (22, 26, 27, 23), (23, 27, 24, 20), (24, 28, 29, 25), (25, 29, 30, 26), (26, 30, 31, 27), (27, 31, 28, 24), (28, 0, 1, 29), (29, 1, 2, 30), (30, 2, 3, 31), (31, 3, 0, 28)])
me_torus_002.use_remesh_preserve_volume = False
me_torus_002.use_remesh_preserve_attributes = False
me_torus_002.use_mirror_vertex_groups = False
me_torus_002.update()
me_icosphere_001 = bpy.data.meshes.new('Icosphere.001')
me_icosphere_001.from_pydata([(0.0, 0.0, -1.0), (0.7236, -0.5257, -0.4472), (-0.2764, -0.8506, -0.4472), (-0.8944, 0.0, -0.4472), (-0.2764, 0.8506, -0.4472), (0.7236, 0.5257, -0.4472), (0.2764, -0.8506, 0.4472), (-0.7236, -0.5257, 0.4472), (-0.7236, 0.5257, 0.4472), (0.2764, 0.8506, 0.4472), (0.8944, 0.0, 0.4472), (0.0, 0.0, 1.0)], [], [(0, 1, 2), (1, 0, 5), (0, 2, 3), (0, 3, 4), (0, 4, 5), (1, 5, 10), (2, 1, 6), (3, 2, 7), (4, 3, 8), (5, 4, 9), (1, 10, 6), (2, 6, 7), (3, 7, 8), (4, 8, 9), (5, 9, 10), (6, 10, 11), (7, 6, 11), (8, 7, 11), (9, 8, 11), (10, 9, 11)])
me_icosphere_001.use_remesh_preserve_volume = False
me_icosphere_001.use_remesh_preserve_attributes = False
me_icosphere_001.use_mirror_vertex_groups = False
me_icosphere_001.update()
me_icosphere = bpy.data.meshes.new('Icosphere')
me_icosphere.from_pydata([(0.0, 0.0, -1.0), (0.7236, -0.5257, -0.4472), (-0.2764, -0.8506, -0.4472), (-0.8944, 0.0, -0.4472), (-0.2764, 0.8506, -0.4472), (0.7236, 0.5257, -0.4472), (0.2764, -0.8506, 0.4472), (-0.7236, -0.5257, 0.4472), (-0.7236, 0.5257, 0.4472), (0.2764, 0.8506, 0.4472), (0.8944, 0.0, 0.4472), (0.0, 0.0, 1.0), (-0.1625, -0.5, -0.8507), (0.4253, -0.309, -0.8507), (0.2629, -0.809, -0.5257), (0.8506, 0.0, -0.5257), (0.4253, 0.309, -0.8507), (-0.5257, 0.0, -0.8507), (-0.6882, -0.5, -0.5257), (-0.1625, 0.5, -0.8507), (-0.6882, 0.5, -0.5257), (0.2629, 0.809, -0.5257), (0.9511, -0.309, 0.0), (0.9511, 0.309, 0.0), (0.0, -1.0, 0.0), (0.5878, -0.809, 0.0), (-0.9511, -0.309, 0.0), (-0.5878, -0.809, 0.0), (-0.5878, 0.809, 0.0), (-0.9511, 0.309, 0.0), (0.5878, 0.809, 0.0), (0.0, 1.0, 0.0), (0.6882, -0.5, 0.5257), (-0.2629, -0.809, 0.5257), (-0.8506, 0.0, 0.5257), (-0.2629, 0.809, 0.5257), (0.6882, 0.5, 0.5257), (0.1625, -0.5, 0.8507), (0.5257, 0.0, 0.8507), (-0.4253, -0.309, 0.8507), (-0.4253, 0.309, 0.8507), (0.1625, 0.5, 0.8507)], [], [(0, 13, 12), (1, 13, 15), (0, 12, 17), (0, 17, 19), (0, 19, 16), (1, 15, 22), (2, 14, 24), (3, 18, 26), (4, 20, 28), (5, 21, 30), (1, 22, 25), (2, 24, 27), (3, 26, 29), (4, 28, 31), (5, 30, 23), (6, 32, 37), (7, 33, 39), (8, 34, 40), (9, 35, 41), (10, 36, 38), (38, 41, 11), (38, 36, 41), (36, 9, 41), (41, 40, 11), (41, 35, 40), (35, 8, 40), (40, 39, 11), (40, 34, 39), (34, 7, 39), (39, 37, 11), (39, 33, 37), (33, 6, 37), (37, 38, 11), (37, 32, 38), (32, 10, 38), (23, 36, 10), (23, 30, 36), (30, 9, 36), (31, 35, 9), (31, 28, 35), (28, 8, 35), (29, 34, 8), (29, 26, 34), (26, 7, 34), (27, 33, 7), (27, 24, 33), (24, 6, 33), (25, 32, 6), (25, 22, 32), (22, 10, 32), (30, 31, 9), (30, 21, 31), (21, 4, 31), (28, 29, 8), (28, 20, 29), (20, 3, 29), (26, 27, 7), (26, 18, 27), (18, 2, 27), (24, 25, 6), (24, 14, 25), (14, 1, 25), (22, 23, 10), (22, 15, 23), (15, 5, 23), (16, 21, 5), (16, 19, 21), (19, 4, 21), (19, 20, 4), (19, 17, 20), (17, 3, 20), (17, 18, 3), (17, 12, 18), (12, 2, 18), (15, 16, 5), (15, 13, 16), (13, 0, 16), (12, 14, 2), (12, 13, 14), (13, 1, 14)])
me_icosphere.use_remesh_preserve_volume = False
me_icosphere.use_remesh_preserve_attributes = False
me_icosphere.use_mirror_vertex_groups = False
me_icosphere.update()
me_torus_001 = bpy.data.meshes.new('Torus.001')
me_torus_001.from_pydata([(1.25, 0.0, 0.0), (1.0, 0.0, 0.25), (0.75, 0.0, 3.062e-17), (1.0, 0.0, -0.25), (0.8839, 0.8839, 0.0), (0.7071, 0.7071, 0.25), (0.5303, 0.5303, 3.062e-17), (0.7071, 0.7071, -0.25), (9.437e-08, 1.25, 0.0), (7.55e-08, 1.0, 0.25), (5.662e-08, 0.75, 3.062e-17), (7.55e-08, 1.0, -0.25), (-0.8839, 0.8839, 0.0), (-0.7071, 0.7071, 0.25), (-0.5303, 0.5303, 3.062e-17), (-0.7071, 0.7071, -0.25), (-1.25, 1.093e-07, 0.0), (-1.0, 8.742e-08, 0.25), (-0.75, 6.557e-08, 3.062e-17), (-1.0, 8.742e-08, -0.25), (-0.8839, -0.8839, 0.0), (-0.7071, -0.7071, 0.25), (-0.5303, -0.5303, 3.062e-17), (-0.7071, -0.7071, -0.25), (9.437e-08, -1.25, 0.0), (7.55e-08, -1.0, 0.25), (5.662e-08, -0.75, 3.062e-17), (7.55e-08, -1.0, -0.25), (0.8839, -0.8839, 0.0), (0.7071, -0.7071, 0.25), (0.5303, -0.5303, 3.062e-17), (0.7071, -0.7071, -0.25)], [], [(0, 4, 5, 1), (1, 5, 6, 2), (2, 6, 7, 3), (3, 7, 4, 0), (4, 8, 9, 5), (5, 9, 10, 6), (6, 10, 11, 7), (7, 11, 8, 4), (8, 12, 13, 9), (9, 13, 14, 10), (10, 14, 15, 11), (11, 15, 12, 8), (12, 16, 17, 13), (13, 17, 18, 14), (14, 18, 19, 15), (15, 19, 16, 12), (16, 20, 21, 17), (17, 21, 22, 18), (18, 22, 23, 19), (19, 23, 20, 16), (20, 24, 25, 21), (21, 25, 26, 22), (22, 26, 27, 23), (23, 27, 24, 20), (24, 28, 29, 25), (25, 29, 30, 26), (26, 30, 31, 27), (27, 31, 28, 24), (28, 0, 1, 29), (29, 1, 2, 30), (30, 2, 3, 31), (31, 3, 0, 28)])
me_torus_001.use_remesh_preserve_volume = False
me_torus_001.use_remesh_preserve_attributes = False
me_torus_001.use_mirror_vertex_groups = False
me_torus_001.update()

# ---- curves / text
cu_nurbspath = bpy.data.curves.new('NurbsPath', 'CURVE')
cu_nurbspath.dimensions = '3D'
_sp = cu_nurbspath.splines.new('NURBS'); _sp.points.add(4)
_sp.points.foreach_set('co', [0.0, 0.0, 0.0, 1.0, 1.0, 0.0, 0.0, 1.0, 2.0, 0.0, 0.0, 1.0, 3.0, 0.0, 0.0, 1.0, 4.0, 0.0, 0.0, 1.0])
_sp.order_u = 5
_sp.order_v = 0
_sp.use_endpoint_u = True
cu_nurbspath.use_path = True
cu_nurbspath.use_path_clamp = True
cu_nurbspath.bevel_resolution = 0
cu_nurbspath.fill_mode = 'HALF'

# ---- objects
ob_solid_004 = bpy.data.objects.new('Solid.004', me_solid_004)
ob_deform = bpy.data.objects.new('deform', cu_nurbspath)
ob_rot_link = bpy.data.objects.new('rot_link', None)
ob_discombobulated_mesh = bpy.data.objects.new('discombobulated_mesh', me_discombobulated_object)
ob_beam = bpy.data.objects.new('Beam', me_beam)
ob_roundcube = bpy.data.objects.new('Roundcube', me_roundcube)
ob_cube_001 = bpy.data.objects.new('Cube.001', me_cube_010)
ob_cube = bpy.data.objects.new('Cube', me_cube_009)
ob_icosphere_006 = bpy.data.objects.new('Icosphere.006', me_icosphere_010)
ob_icosphere_005 = bpy.data.objects.new('Icosphere.005', me_icosphere_009)
ob_icosphere_004 = bpy.data.objects.new('Icosphere.004', me_icosphere_008)
ob_icosphere_003 = bpy.data.objects.new('Icosphere.003', me_icosphere_007)
ob_icosphere_002 = bpy.data.objects.new('Icosphere.002', me_icosphere_006)
ob_torus_002 = bpy.data.objects.new('Torus.002', me_torus_002)
ob_icosphere_001 = bpy.data.objects.new('Icosphere.001', me_icosphere_001)
ob_icosphere = bpy.data.objects.new('Icosphere', me_icosphere)
ob_torus_001 = bpy.data.objects.new('Torus.001', me_torus_001)
ob_lamp = bpy.data.objects.new('Lamp', light_lamp)
ob_camera = bpy.data.objects.new('Camera', cam_camera)

# ---- transforms, parenting, visibility, modifiers, constraints
ob_solid_004.location = (-2.92, 3.125, -0.08078)
ob_solid_004.lineart.crease_threshold = 0.0
ob_deform.location = (0.0, 0.0, 0.0)
ob_deform.lineart.crease_threshold = 0.0
ob_rot_link.location = (0.0, 0.0, 0.0)
ob_rot_link.rotation_euler = (1.571, 0.0, 0.0)
ob_rot_link.empty_image_offset = (0.0, 0.0)
ob_rot_link.lineart.crease_threshold = 0.0
ob_discombobulated_mesh.location = (-3.237, -2.329, 0.0)
ob_discombobulated_mesh.lineart.crease_threshold = 0.0
ob_beam.location = (-5.002, 0.0, 0.0)
ob_beam.lineart.crease_threshold = 0.0
ob_roundcube.location = (-6.111, 8.8, -0.8407)
ob_roundcube.scale = (-0.5974, -0.5974, -0.5974)
ob_roundcube.lineart.crease_threshold = 0.0
ob_cube_001.location = (7.167, -1.219, 0.5013)
ob_cube_001.scale = (1.0, 0.4287, 1.0)
ob_cube_001.lineart.crease_threshold = 0.0
ob_cube.location = (7.327, -4.632, 0.5869)
ob_cube.lineart.crease_threshold = 0.0
ob_icosphere_006.location = (4.092, 6.949, 0.4324)
ob_icosphere_006.lineart.crease_threshold = 0.0
ob_icosphere_005.location = (3.884, 3.591, 0.4447)
ob_icosphere_005.lineart.crease_threshold = 0.0
ob_icosphere_004.location = (3.763, 0.7638, 0.3214)
ob_icosphere_004.lineart.crease_threshold = 0.0
ob_icosphere_003.location = (3.638, -1.946, 0.1981)
ob_icosphere_003.lineart.crease_threshold = 0.0
ob_icosphere_002.location = (3.522, -4.428, 0.08711)
ob_icosphere_002.lineart.crease_threshold = 0.0
ob_torus_002.location = (0.0, 0.0, 0.0)
ob_torus_002.scale = (0.84, 0.84, 0.84)
ob_torus_002.lineart.crease_threshold = 0.0
ob_icosphere_001.location = (0.0, 6.0, 0.0)
ob_icosphere_001.lineart.crease_threshold = 0.0
ob_icosphere.location = (0.0, 3.0, 0.0)
ob_icosphere.lineart.crease_threshold = 0.0
ob_torus_001.location = (0.0, 0.0, 0.0)
ob_torus_001.lineart.crease_threshold = 0.0
ob_lamp.location = (4.076, 1.005, 5.904)
ob_lamp.rotation_euler = (0.6503, 0.05522, 1.866)
ob_lamp.lock_rotations_4d = False
ob_lamp.empty_display_type = 'ARROWS'
ob_lamp.color = (0.0, 0.0, 0.0, 0.0)
ob_lamp.lineart.crease_threshold = 0.0
ob_camera.location = (7.481, -6.508, 5.344)
ob_camera.rotation_euler = (1.109, 0.0, 0.8149)
ob_camera.lock_rotations_4d = False
ob_camera.empty_display_type = 'ARROWS'
ob_camera.color = (0.0, 0.0, 0.0, 0.0)
ob_camera.display_type = 'WIRE'
ob_camera.lineart.crease_threshold = 0.0

# ---- collection membership
col_collection_1.objects.link(ob_solid_004)
col_collection_1.objects.link(ob_deform)
col_collection_1.objects.link(ob_rot_link)
col_collection_1.objects.link(ob_discombobulated_mesh)
col_collection_1.objects.link(ob_beam)
col_collection_1.objects.link(ob_roundcube)
col_collection_1.objects.link(ob_cube_001)
col_collection_1.objects.link(ob_cube)
col_collection_1.objects.link(ob_icosphere_006)
col_collection_1.objects.link(ob_icosphere_005)
col_collection_1.objects.link(ob_icosphere_004)
col_collection_1.objects.link(ob_icosphere_003)
col_collection_1.objects.link(ob_icosphere_002)
col_collection_1.objects.link(ob_torus_002)
col_collection_1.objects.link(ob_icosphere_001)
col_collection_1.objects.link(ob_icosphere)
col_collection_1.objects.link(ob_torus_001)
col_collection_1.objects.link(ob_lamp)
col_collection_1.objects.link(ob_camera)

# ---- scene / render settings (as saved in the file)
scene.camera = ob_camera
scene.frame_start = 1; scene.frame_end = 250; scene.frame_set(171)
scene.render.engine = 'BLENDER_EEVEE_NEXT'
scene.render.resolution_percentage = 50
scene.render.dither_intensity = 0.0
scene.cycles.use_denoising = False
scene.cycles.samples = 128
scene.cycles.sampling_pattern = 'TABULATED_SOBOL'
scene.cycles.use_adaptive_sampling = False
scene.cycles.use_light_tree = False
scene.cycles.blur_glossy = 0.0
scene.cycles.sample_clamp_indirect = 0.0
scene.view_settings.view_transform = 'Standard'
bpy.context.view_layer.update()
